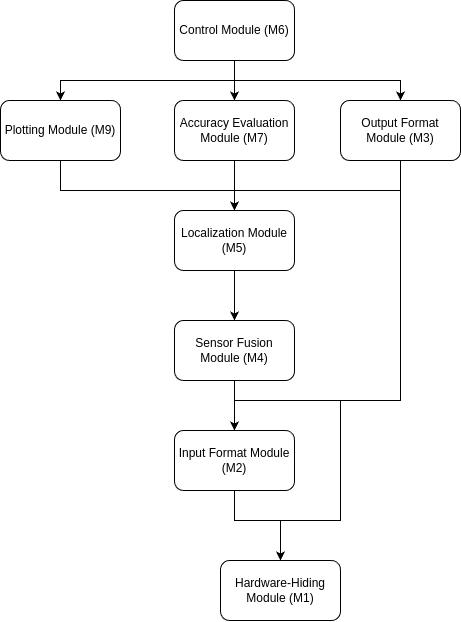

The diagram above was exported from draw.io. Its source (the exported page's mxGraphModel, read from the mxfile embedded in the PNG):
<mxGraphModel dx="1193" dy="575" grid="1" gridSize="10" guides="1" tooltips="1" connect="1" arrows="1" fold="1" page="0" pageScale="1" pageWidth="827" pageHeight="1169" background="#ffffff" math="0" shadow="0">
  <root>
    <mxCell id="0" />
    <mxCell id="1" parent="0" />
    <mxCell id="UsaBMrkuTe4GhjUeiIiA-48" value="" style="edgeStyle=orthogonalEdgeStyle;rounded=0;orthogonalLoop=1;jettySize=auto;html=1;" edge="1" parent="1" source="UsaBMrkuTe4GhjUeiIiA-1" target="UsaBMrkuTe4GhjUeiIiA-47">
      <mxGeometry relative="1" as="geometry" />
    </mxCell>
    <mxCell id="UsaBMrkuTe4GhjUeiIiA-57" style="edgeStyle=orthogonalEdgeStyle;rounded=0;orthogonalLoop=1;jettySize=auto;html=1;entryX=0.5;entryY=0;entryDx=0;entryDy=0;" edge="1" parent="1" source="UsaBMrkuTe4GhjUeiIiA-1" target="UsaBMrkuTe4GhjUeiIiA-3">
      <mxGeometry relative="1" as="geometry">
        <Array as="points">
          <mxPoint x="414" y="90" />
          <mxPoint x="580" y="90" />
        </Array>
      </mxGeometry>
    </mxCell>
    <mxCell id="UsaBMrkuTe4GhjUeiIiA-58" style="edgeStyle=orthogonalEdgeStyle;rounded=0;orthogonalLoop=1;jettySize=auto;html=1;entryX=0.5;entryY=0;entryDx=0;entryDy=0;" edge="1" parent="1" source="UsaBMrkuTe4GhjUeiIiA-1" target="UsaBMrkuTe4GhjUeiIiA-6">
      <mxGeometry relative="1" as="geometry">
        <Array as="points">
          <mxPoint x="414" y="90" />
          <mxPoint x="240" y="90" />
        </Array>
      </mxGeometry>
    </mxCell>
    <mxCell id="UsaBMrkuTe4GhjUeiIiA-1" value="Control Module (M6)" style="rounded=1;whiteSpace=wrap;html=1;" vertex="1" parent="1">
      <mxGeometry x="354" y="10" width="120" height="60" as="geometry" />
    </mxCell>
    <mxCell id="UsaBMrkuTe4GhjUeiIiA-52" value="" style="edgeStyle=orthogonalEdgeStyle;rounded=0;orthogonalLoop=1;jettySize=auto;html=1;" edge="1" parent="1" source="UsaBMrkuTe4GhjUeiIiA-2" target="UsaBMrkuTe4GhjUeiIiA-5">
      <mxGeometry relative="1" as="geometry" />
    </mxCell>
    <mxCell id="UsaBMrkuTe4GhjUeiIiA-2" value="Sensor Fusion Module (M4)" style="rounded=1;whiteSpace=wrap;html=1;" vertex="1" parent="1">
      <mxGeometry x="354" y="330" width="120" height="60" as="geometry" />
    </mxCell>
    <mxCell id="UsaBMrkuTe4GhjUeiIiA-50" style="edgeStyle=orthogonalEdgeStyle;rounded=0;orthogonalLoop=1;jettySize=auto;html=1;entryX=0.5;entryY=0;entryDx=0;entryDy=0;" edge="1" parent="1" source="UsaBMrkuTe4GhjUeiIiA-3" target="UsaBMrkuTe4GhjUeiIiA-5">
      <mxGeometry relative="1" as="geometry">
        <Array as="points">
          <mxPoint x="580" y="410" />
          <mxPoint x="414" y="410" />
        </Array>
      </mxGeometry>
    </mxCell>
    <mxCell id="UsaBMrkuTe4GhjUeiIiA-51" style="edgeStyle=orthogonalEdgeStyle;rounded=0;orthogonalLoop=1;jettySize=auto;html=1;entryX=0.5;entryY=0;entryDx=0;entryDy=0;" edge="1" parent="1" source="UsaBMrkuTe4GhjUeiIiA-3" target="UsaBMrkuTe4GhjUeiIiA-9">
      <mxGeometry relative="1" as="geometry">
        <Array as="points">
          <mxPoint x="580" y="410" />
          <mxPoint x="520" y="410" />
          <mxPoint x="520" y="530" />
          <mxPoint x="460" y="530" />
        </Array>
      </mxGeometry>
    </mxCell>
    <mxCell id="UsaBMrkuTe4GhjUeiIiA-55" style="edgeStyle=orthogonalEdgeStyle;rounded=0;orthogonalLoop=1;jettySize=auto;html=1;entryX=0.5;entryY=0;entryDx=0;entryDy=0;" edge="1" parent="1" source="UsaBMrkuTe4GhjUeiIiA-3" target="UsaBMrkuTe4GhjUeiIiA-8">
      <mxGeometry relative="1" as="geometry">
        <Array as="points">
          <mxPoint x="580" y="200" />
          <mxPoint x="414" y="200" />
        </Array>
      </mxGeometry>
    </mxCell>
    <mxCell id="UsaBMrkuTe4GhjUeiIiA-3" value="Output Format Module (M3)" style="rounded=1;whiteSpace=wrap;html=1;" vertex="1" parent="1">
      <mxGeometry x="520" y="110" width="120" height="60" as="geometry" />
    </mxCell>
    <mxCell id="UsaBMrkuTe4GhjUeiIiA-56" style="edgeStyle=orthogonalEdgeStyle;rounded=0;orthogonalLoop=1;jettySize=auto;html=1;entryX=0.5;entryY=0;entryDx=0;entryDy=0;" edge="1" parent="1" source="UsaBMrkuTe4GhjUeiIiA-5" target="UsaBMrkuTe4GhjUeiIiA-9">
      <mxGeometry relative="1" as="geometry">
        <Array as="points">
          <mxPoint x="414" y="530" />
          <mxPoint x="460" y="530" />
        </Array>
      </mxGeometry>
    </mxCell>
    <mxCell id="UsaBMrkuTe4GhjUeiIiA-5" value="Input Format Module (M2)" style="rounded=1;whiteSpace=wrap;html=1;" vertex="1" parent="1">
      <mxGeometry x="354" y="440" width="120" height="60" as="geometry" />
    </mxCell>
    <mxCell id="UsaBMrkuTe4GhjUeiIiA-54" style="edgeStyle=orthogonalEdgeStyle;rounded=0;orthogonalLoop=1;jettySize=auto;html=1;entryX=0.5;entryY=0;entryDx=0;entryDy=0;" edge="1" parent="1" source="UsaBMrkuTe4GhjUeiIiA-6" target="UsaBMrkuTe4GhjUeiIiA-8">
      <mxGeometry relative="1" as="geometry">
        <Array as="points">
          <mxPoint x="240" y="200" />
          <mxPoint x="414" y="200" />
        </Array>
      </mxGeometry>
    </mxCell>
    <mxCell id="UsaBMrkuTe4GhjUeiIiA-6" value="Plotting Module (M9)" style="rounded=1;whiteSpace=wrap;html=1;" vertex="1" parent="1">
      <mxGeometry x="180" y="110" width="120" height="60" as="geometry" />
    </mxCell>
    <mxCell id="UsaBMrkuTe4GhjUeiIiA-23" value="" style="edgeStyle=orthogonalEdgeStyle;rounded=0;orthogonalLoop=1;jettySize=auto;html=1;" edge="1" parent="1" source="UsaBMrkuTe4GhjUeiIiA-8" target="UsaBMrkuTe4GhjUeiIiA-2">
      <mxGeometry relative="1" as="geometry" />
    </mxCell>
    <mxCell id="UsaBMrkuTe4GhjUeiIiA-8" value="Localization Module (M5)" style="rounded=1;whiteSpace=wrap;html=1;" vertex="1" parent="1">
      <mxGeometry x="354" y="220" width="120" height="60" as="geometry" />
    </mxCell>
    <mxCell id="UsaBMrkuTe4GhjUeiIiA-9" value="Hardware-Hiding Module (M1)" style="rounded=1;whiteSpace=wrap;html=1;" vertex="1" parent="1">
      <mxGeometry x="400" y="570" width="120" height="60" as="geometry" />
    </mxCell>
    <mxCell id="UsaBMrkuTe4GhjUeiIiA-49" value="" style="edgeStyle=orthogonalEdgeStyle;rounded=0;orthogonalLoop=1;jettySize=auto;html=1;" edge="1" parent="1" source="UsaBMrkuTe4GhjUeiIiA-47" target="UsaBMrkuTe4GhjUeiIiA-8">
      <mxGeometry relative="1" as="geometry" />
    </mxCell>
    <mxCell id="UsaBMrkuTe4GhjUeiIiA-47" value="Accuracy Evaluation Module (M7)" style="rounded=1;whiteSpace=wrap;html=1;" vertex="1" parent="1">
      <mxGeometry x="354" y="110" width="120" height="60" as="geometry" />
    </mxCell>
  </root>
</mxGraphModel>